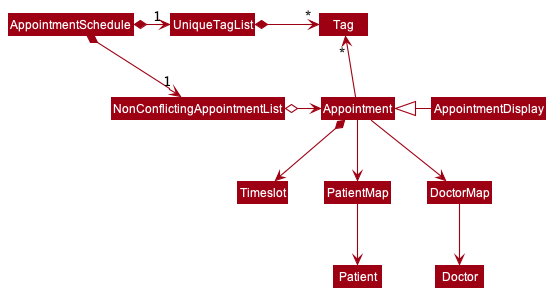

The diagram above was rendered by PlantUML. Its source (embedded in the PNG):
@startuml
!include style.puml
skinparam arrowThickness 1.1
skinparam arrowColor MODEL_COLOR
skinparam classBackgroundColor MODEL_COLOR

AppointmentSchedule *-right-> "1" NonConflictingAppointmentList
AppointmentSchedule *-right-> "1" UniqueTagList
UniqueTagList -[hidden]down- NonConflictingAppointmentList
UniqueTagList -[hidden]down- NonConflictingAppointmentList

UniqueTagList *-right-> "*" Tag
NonConflictingAppointmentList o-right-> Appointment

Appointment -up-> "*" Tag

Appointment *--> Timeslot
AppointmentDisplay -left-|> Appointment
Appointment --> PatientMap
Appointment --> DoctorMap
PatientMap --> Patient
DoctorMap --> Doctor
@enduml